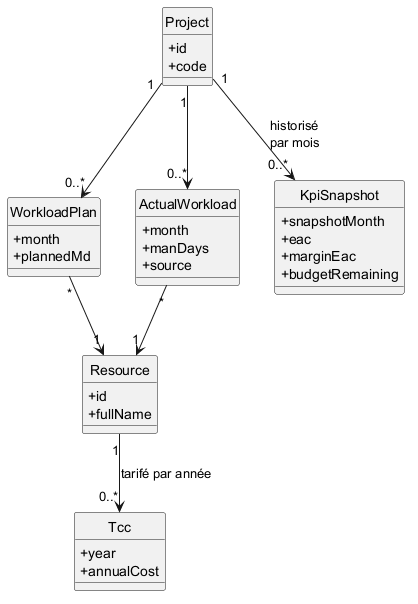

The diagram above was rendered by PlantUML. Its source (embedded in the PNG):
@startuml class_kpi
' PMS — Diagramme de classes : Domaine Charges & KPI (Niveau 1 - rapport).
skinparam shadowing false
skinparam classAttributeIconSize 0
hide circle

class Project {
  +id
  +code
}

class Resource {
  +id
  +fullName
}

class Tcc {
  +year
  +annualCost
}

class WorkloadPlan {
  +month
  +plannedMd
}

class ActualWorkload {
  +month
  +manDays
  +source
}

class KpiSnapshot {
  +snapshotMonth
  +eac
  +marginEac
  +budgetRemaining
}

Resource "1" --> "0..*" Tcc : tarifé par année
Project "1" --> "0..*" WorkloadPlan
WorkloadPlan "*" --> "1" Resource
Project "1" --> "0..*" ActualWorkload
ActualWorkload "*" --> "1" Resource

Project "1" --> "0..*" KpiSnapshot : historisé\npar mois
@enduml